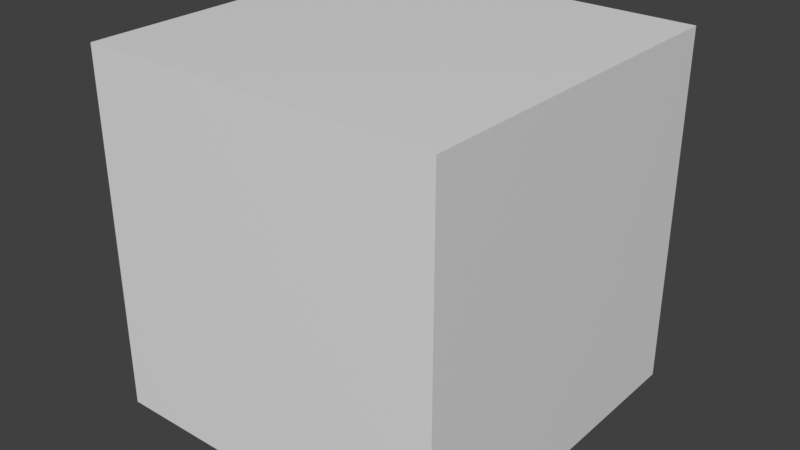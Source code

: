 # Source: video_apply.blend  (saved by Blender 4.2.66; exported with 4.5.12 LTS)
import bpy
from mathutils import Matrix  # noqa: F401  (used for matrix-valued properties, if any)

bpy.ops.wm.read_factory_settings(use_empty=True)
scene = bpy.context.scene
scene.name = 'Scene'

# ---- collections
col_collection = bpy.data.collections.new('Collection'); scene.collection.children.link(col_collection)

# ---- materials (node trees are filled in below, after node groups)
mat_material = bpy.data.materials.new('Material')
mat_material.alpha_threshold = 0.0
mat_material.use_transparent_shadow = False
mat_material.roughness = 0.5
mat_material.line_color = (0.0, 0.0, 0.0, 1.0)

# ---- material node trees
mat_material.use_nodes = True; mat_material.node_tree.nodes.clear()
_N = mat_material.node_tree.nodes; _L = mat_material.node_tree.links
n0 = _N.new('ShaderNodeOutputMaterial'); n0.name = 'Material Output'; n0.location = (300, 300)
n1 = _N.new('ShaderNodeBsdfPrincipled'); n1.name = 'Principled BSDF'; n1.location = (10, 300)
n1.distribution = 'GGX'
n1.subsurface_method = 'RANDOM_WALK_SKIN'
n1.inputs[3].default_value = 1.45
n1.inputs[27].default_value = (0.0, 0.0, 0.0, 1.0)
n1.inputs[28].default_value = 1.0
_L.new(n1.outputs[0], n0.inputs[0])
n0.is_active_output = True

# ---- world
world_world = bpy.data.worlds.new('World'); scene.world = world_world
world_world.use_nodes = True; world_world.node_tree.nodes.clear()
_N = world_world.node_tree.nodes; _L = world_world.node_tree.links
n0 = _N.new('ShaderNodeOutputWorld'); n0.name = 'World Output'; n0.location = (300, 300)
n1 = _N.new('ShaderNodeBackground'); n1.name = 'Background'; n1.location = (10, 300)
n1.inputs[0].default_value = (0.05088, 0.05088, 0.05088, 1.0)
_L.new(n1.outputs[0], n0.inputs[0])
n0.is_active_output = True
world_world.color = (0.05088, 0.05088, 0.05088)
world_world.use_sun_shadow = False
world_world.sun_shadow_jitter_overblur = 0.0

# ---- meshes
me_cube = bpy.data.meshes.new('Cube')
me_cube.from_pydata([(1.0, 1.0, 1.0), (1.0, 1.0, -1.0), (1.0, -1.0, 1.0), (1.0, -1.0, -1.0), (-1.0, 1.0, 1.0), (-1.0, 1.0, -1.0), (-1.0, -1.0, 1.0), (-1.0, -1.0, -1.0)], [], [(0, 4, 6, 2), (3, 2, 6, 7), (7, 6, 4, 5), (5, 1, 3, 7), (1, 0, 2, 3), (5, 4, 0, 1)])
_uv = me_cube.uv_layers.new(name='UVMap')
_uv.uv.foreach_set('vector', [0.625, 0.5, 0.875, 0.5, 0.875, 0.75, 0.625, 0.75, 0.375, 0.75, 0.625, 0.75, 0.625, 1.0, 0.375, 1.0, 0.375, 0.0, 0.625, 0.0, 0.625, 0.25, 0.375, 0.25, 0.125, 0.5, 0.375, 0.5, 0.375, 0.75, 0.125, 0.75, 0.375, 0.5, 0.625, 0.5, 0.625, 0.75, 0.375, 0.75, 0.375, 0.25, 0.625, 0.25, 0.625, 0.5, 0.375, 0.5])
me_cube.materials.append(mat_material)
me_cube.use_mirror_vertex_groups = False
me_cube.update()

# ---- objects
ob_cube = bpy.data.objects.new('Cube', me_cube)

# ---- transforms, parenting, visibility, modifiers, constraints
ob_cube.location = (0.0, 0.0, 0.0)
ob_cube.lock_rotations_4d = False
ob_cube.empty_display_type = 'ARROWS'
ob_cube.lineart.crease_threshold = 0.0

# ---- collection membership
col_collection.objects.link(ob_cube)

# ---- scene / render settings (as saved in the file)
scene.frame_start = 1; scene.frame_end = 89132; scene.frame_set(1)
scene.render.engine = 'BLENDER_EEVEE_NEXT'
scene.render.resolution_x = 2560
scene.render.resolution_y = 1440
scene.render.fps = 3
scene.render.fps_base = 0.1
scene.eevee.ray_tracing_options.trace_max_roughness = 0.0
scene.view_settings.view_transform = 'Standard'
bpy.context.view_layer.update()

# ---- added for rendering (the .blend has no active camera and no usable light): camera, sun
cam_auto = bpy.data.cameras.new('AutoCamera')
cam_auto.lens = 50.0
cam_auto.sensor_width = 36.0
cam_auto.clip_end = 1000.0
ob_auto_camera = bpy.data.objects.new('AutoCamera', cam_auto)
scene.collection.objects.link(ob_auto_camera)
ob_auto_camera.location = (3.20507, -3.84609, 2.56406)
ob_auto_camera.rotation_euler = (1.09748, -7.21219e-08, 0.694738)
scene.camera = ob_auto_camera
light_auto_sun = bpy.data.lights.new('AutoSun', 'SUN')
light_auto_sun.energy = 3.0
light_auto_sun.angle = 0.0523599
ob_auto_sun = bpy.data.objects.new('AutoSun', light_auto_sun)
scene.collection.objects.link(ob_auto_sun)
ob_auto_sun.rotation_euler = (0.872665, 0.174533, 0.523599)
bpy.context.view_layer.update()
